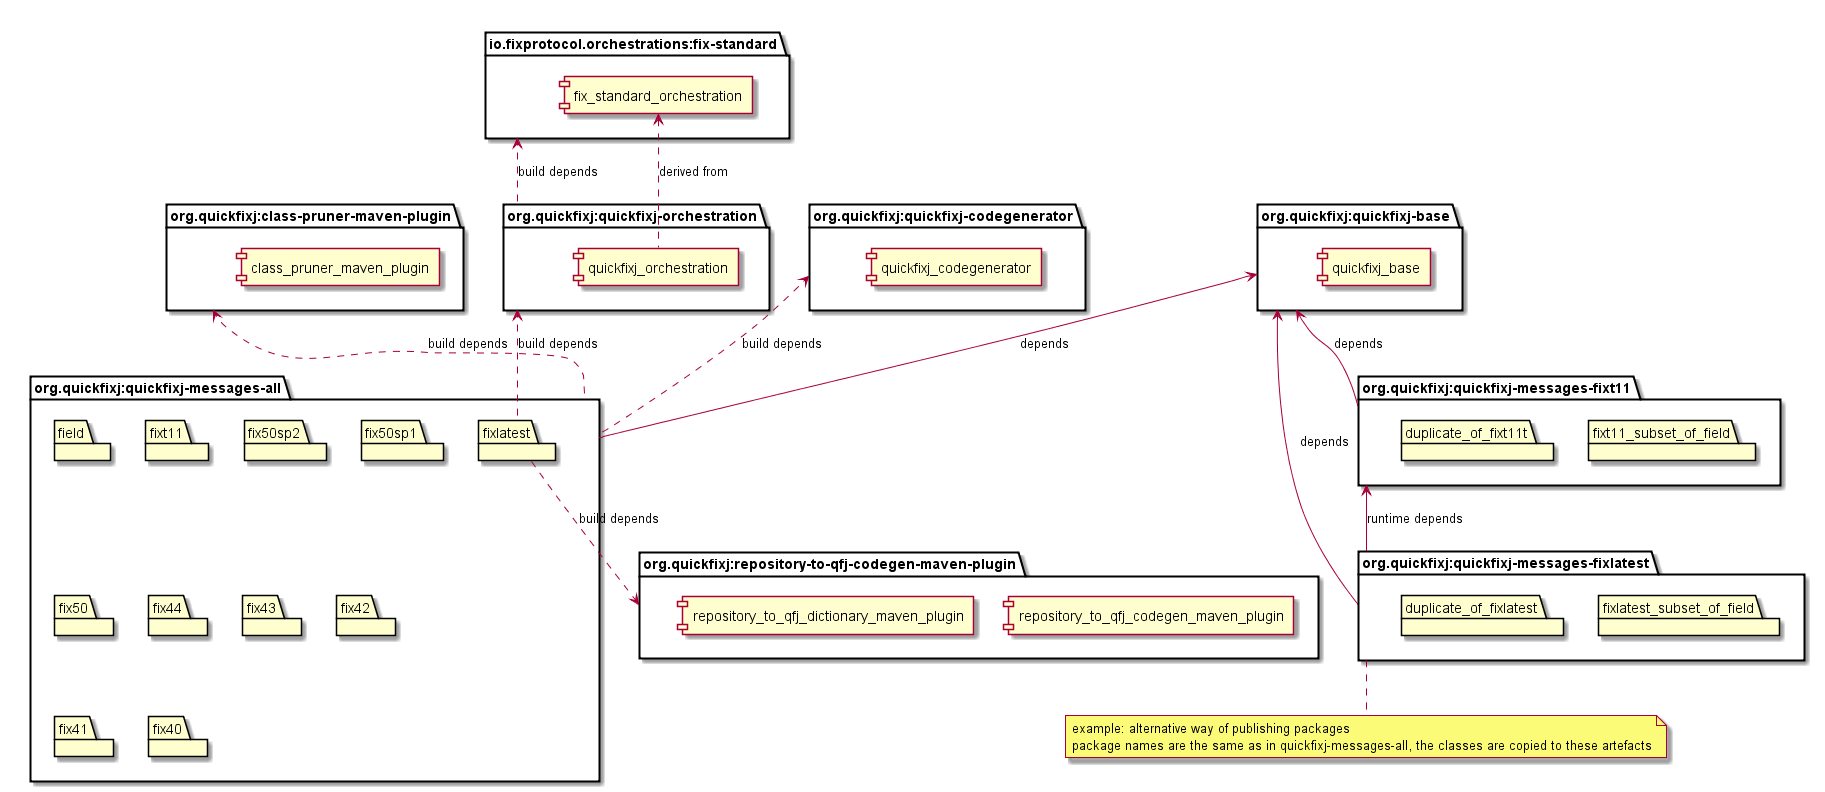

The diagram above was rendered by PlantUML. Its source (embedded in the PNG):
@startuml

package "org.quickfixj:quickfixj-base"  as base {
component quickfixj_base
}

package "org.quickfixj:quickfixj-messages-all"  as all {
package field
package fixlatest
package fixt11
package fix50sp2
package fix50sp1
package fix50
package fix44
package fix43
package fix42
package fix41
package fix40
}

package "org.quickfixj:quickfixj-orchestration"  as orc {
component quickfixj_orchestration
}

package "io.fixprotocol.orchestrations:fix-standard"  as ftc {
component fix_standard_orchestration
}

quickfixj_orchestration  .up.> fix_standard_orchestration  : derived from
orc .up.> ftc  : build depends
all .left.> prune : build depends
all -up-> base : depends

package "org.quickfixj:class-pruner-maven-plugin"  as prune {
component class_pruner_maven_plugin
}

package "org.quickfixj:quickfixj-codegenerator"  as codegen {
component quickfixj_codegenerator
}

package "org.quickfixj:repository-to-qfj-codegen-maven-plugin"  as r2q {
component repository_to_qfj_codegen_maven_plugin
component repository_to_qfj_dictionary_maven_plugin
}

fixlatest ..> r2q : build depends
fixlatest .left.> orc : build depends

all .up.> codegen  : build depends

package "org.quickfixj:quickfixj-messages-fixlatest" as fix_latest {
package fixlatest_subset_of_field
package duplicate_of_fixlatest
}

package "org.quickfixj:quickfixj-messages-fixt11"  as  fix_t11 {
package fixt11_subset_of_field
package duplicate_of_fixt11t
}

note bottom of fix_latest
example: alternative way of publishing packages
package names are the same as in quickfixj-messages-all, the classes are copied to these artefacts
end note


fix_latest -up-> fix_t11  : runtime depends
fix_latest -up-> base : depends
fix_t11 -up-> base : depends

@enduml